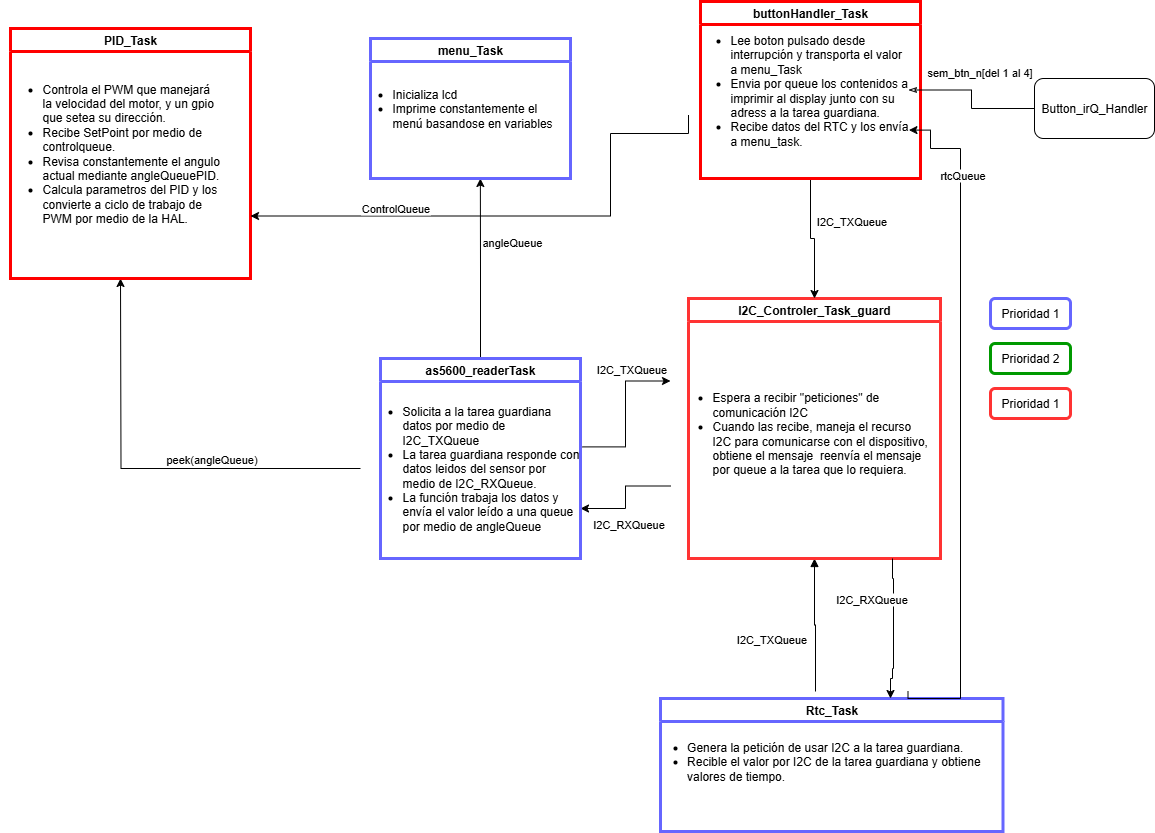

The diagram above was exported from draw.io. Its source (the exported page's mxGraphModel, read from the mxfile embedded in the PNG):
<mxGraphModel dx="1987" dy="440" grid="1" gridSize="10" guides="1" tooltips="1" connect="1" arrows="1" fold="1" page="1" pageScale="1" pageWidth="1169" pageHeight="1654" math="0" shadow="0">
  <root>
    <mxCell id="0" />
    <mxCell id="1" parent="0" />
    <mxCell id="VOyC7zUEXPeY-jzZsBtZ-7" style="edgeStyle=orthogonalEdgeStyle;rounded=0;orthogonalLoop=1;jettySize=auto;html=1;exitX=0.5;exitY=1;exitDx=0;exitDy=0;entryX=0.5;entryY=0;entryDx=0;entryDy=0;startArrow=block;startFill=1;endArrow=none;endFill=0;" parent="1" source="UsgH0Hc67lbQf6rvh-0h-29" target="VOyC7zUEXPeY-jzZsBtZ-2" edge="1">
      <mxGeometry relative="1" as="geometry" />
    </mxCell>
    <mxCell id="UsgH0Hc67lbQf6rvh-0h-29" value="I2C_Controler_Task_guard" style="swimlane;whiteSpace=wrap;html=1;strokeColor=#FF3333;strokeWidth=3;" parent="1" vertex="1">
      <mxGeometry x="168" y="707" width="252" height="260" as="geometry" />
    </mxCell>
    <mxCell id="48kDI-gSbKO08CkjebZ6-7" value="&lt;ul&gt;&lt;li&gt;Espera a recibir &quot;peticiones&quot; de comunicación I2C&lt;/li&gt;&lt;li&gt;Cuando las recibe, maneja el recurso I2C para comunicarse con el dispositivo, obtiene el mensaje&amp;nbsp; reenvía el mensaje por queue a la tarea que lo requiera.&lt;/li&gt;&lt;/ul&gt;" style="text;html=1;align=left;verticalAlign=middle;whiteSpace=wrap;rounded=0;" parent="UsgH0Hc67lbQf6rvh-0h-29" vertex="1">
      <mxGeometry x="-18" y="30" width="258" height="210" as="geometry" />
    </mxCell>
    <mxCell id="48kDI-gSbKO08CkjebZ6-9" style="edgeStyle=orthogonalEdgeStyle;rounded=0;orthogonalLoop=1;jettySize=auto;html=1;exitX=1;exitY=0.75;exitDx=0;exitDy=0;entryX=0;entryY=0.75;entryDx=0;entryDy=0;startArrow=classic;startFill=1;endArrow=none;endFill=0;" parent="1" source="UsgH0Hc67lbQf6rvh-0h-41" target="48kDI-gSbKO08CkjebZ6-7" edge="1">
      <mxGeometry relative="1" as="geometry" />
    </mxCell>
    <mxCell id="2ZL4L9p1ifdfGJ53go9E-19" style="edgeStyle=orthogonalEdgeStyle;rounded=0;orthogonalLoop=1;jettySize=auto;html=1;exitX=0.5;exitY=0;exitDx=0;exitDy=0;" parent="1" source="UsgH0Hc67lbQf6rvh-0h-41" edge="1">
      <mxGeometry relative="1" as="geometry">
        <mxPoint x="-40.14285714285711" y="587" as="targetPoint" />
      </mxGeometry>
    </mxCell>
    <mxCell id="UsgH0Hc67lbQf6rvh-0h-41" value="as5600_readerTask" style="swimlane;whiteSpace=wrap;html=1;strokeColor=#6666FF;strokeWidth=3;" parent="1" vertex="1">
      <mxGeometry x="-140" y="767" width="200" height="200" as="geometry" />
    </mxCell>
    <mxCell id="2ZL4L9p1ifdfGJ53go9E-18" style="edgeStyle=orthogonalEdgeStyle;rounded=0;orthogonalLoop=1;jettySize=auto;html=1;exitX=0;exitY=0.5;exitDx=0;exitDy=0;" parent="UsgH0Hc67lbQf6rvh-0h-41" source="eFnhD_aER4oXNUJmtq5H-1" edge="1">
      <mxGeometry relative="1" as="geometry">
        <mxPoint x="-260" y="-80" as="targetPoint" />
      </mxGeometry>
    </mxCell>
    <mxCell id="2ZL4L9p1ifdfGJ53go9E-20" value="peek(angleQueue)" style="edgeLabel;html=1;align=center;verticalAlign=middle;resizable=0;points=[];" parent="2ZL4L9p1ifdfGJ53go9E-18" connectable="0" vertex="1">
      <mxGeometry x="-0.3881" relative="1" as="geometry">
        <mxPoint x="-19" y="-10" as="offset" />
      </mxGeometry>
    </mxCell>
    <mxCell id="eFnhD_aER4oXNUJmtq5H-1" value="&lt;ul&gt;&lt;li&gt;Solicita a la tarea guardiana datos por medio de I2C_TXQueue&lt;/li&gt;&lt;li&gt;La tarea guardiana responde con datos leidos del sensor por medio de I2C_RXQueue.&lt;/li&gt;&lt;li&gt;La función trabaja los datos y envía el valor leído a una queue por medio de angleQueue&lt;/li&gt;&lt;/ul&gt;" style="text;html=1;align=left;verticalAlign=middle;whiteSpace=wrap;rounded=0;" parent="UsgH0Hc67lbQf6rvh-0h-41" vertex="1">
      <mxGeometry x="-20" y="20" width="220" height="180" as="geometry" />
    </mxCell>
    <mxCell id="7kKMHVhyt8LvaUEMZbjE-1" value="PID_Task" style="swimlane;whiteSpace=wrap;html=1;strokeColor=#FF0000;strokeWidth=3;" parent="1" vertex="1">
      <mxGeometry x="-510" y="437" width="240" height="250" as="geometry" />
    </mxCell>
    <mxCell id="cTWPVK8w4YGhr31RRn4q-1" value="&lt;ul&gt;&lt;li&gt;Controla el PWM que manejará la velocidad del motor, y un gpio que setea su dirección.&lt;/li&gt;&lt;li&gt;Recibe SetPoint por medio de controlqueue.&lt;/li&gt;&lt;li&gt;Revisa constantemente el angulo actual mediante angleQueuePID.&lt;/li&gt;&lt;li&gt;Calcula parametros del PID y los convierte a ciclo de trabajo de PWM por medio de la HAL.&amp;nbsp;&lt;/li&gt;&lt;/ul&gt;" style="text;html=1;align=left;verticalAlign=middle;whiteSpace=wrap;rounded=0;" parent="7kKMHVhyt8LvaUEMZbjE-1" vertex="1">
      <mxGeometry x="-10" y="30" width="220" height="190" as="geometry" />
    </mxCell>
    <mxCell id="48kDI-gSbKO08CkjebZ6-8" style="edgeStyle=orthogonalEdgeStyle;rounded=0;orthogonalLoop=1;jettySize=auto;html=1;exitX=0;exitY=0.25;exitDx=0;exitDy=0;entryX=1.009;entryY=0.38;entryDx=0;entryDy=0;entryPerimeter=0;endArrow=none;endFill=0;startArrow=classic;startFill=1;" parent="1" source="48kDI-gSbKO08CkjebZ6-7" target="eFnhD_aER4oXNUJmtq5H-1" edge="1">
      <mxGeometry relative="1" as="geometry" />
    </mxCell>
    <mxCell id="21XYlSJawVDpW_4mPy4W-1" value="Rtc_Task" style="swimlane;whiteSpace=wrap;html=1;startSize=23;strokeColor=#6666FF;strokeWidth=3;" parent="1" vertex="1">
      <mxGeometry x="140" y="1107" width="342.5" height="133" as="geometry" />
    </mxCell>
    <mxCell id="VOyC7zUEXPeY-jzZsBtZ-2" value="&lt;ul style=&quot;text-wrap-mode: nowrap;&quot;&gt;&lt;li style=&quot;text-align: left;&quot;&gt;Genera la petición de usar I2C a la tarea guardiana.&lt;/li&gt;&lt;li style=&quot;text-align: left;&quot;&gt;Recible el valor por I2C de la tarea guardiana y obtiene&amp;nbsp;&lt;br&gt;valores de tiempo.&lt;/li&gt;&lt;/ul&gt;" style="text;html=1;align=center;verticalAlign=middle;whiteSpace=wrap;rounded=0;strokeWidth=3;" parent="21XYlSJawVDpW_4mPy4W-1" vertex="1">
      <mxGeometry x="-30" y="-7" width="370" height="140" as="geometry" />
    </mxCell>
    <mxCell id="2ZL4L9p1ifdfGJ53go9E-9" style="edgeStyle=orthogonalEdgeStyle;rounded=0;orthogonalLoop=1;jettySize=auto;html=1;exitX=0.5;exitY=1;exitDx=0;exitDy=0;entryX=0.5;entryY=0;entryDx=0;entryDy=0;" parent="1" source="21XYlSJawVDpW_4mPy4W-5" target="UsgH0Hc67lbQf6rvh-0h-29" edge="1">
      <mxGeometry relative="1" as="geometry" />
    </mxCell>
    <mxCell id="2ZL4L9p1ifdfGJ53go9E-10" value="I2C_TXQueue" style="edgeLabel;html=1;align=center;verticalAlign=middle;resizable=0;points=[];" parent="2ZL4L9p1ifdfGJ53go9E-9" connectable="0" vertex="1">
      <mxGeometry x="-0.3265" y="1" relative="1" as="geometry">
        <mxPoint x="39" as="offset" />
      </mxGeometry>
    </mxCell>
    <mxCell id="21XYlSJawVDpW_4mPy4W-5" value="buttonHandler&lt;span style=&quot;background-color: transparent; color: light-dark(rgb(0, 0, 0), rgb(255, 255, 255));&quot;&gt;_Task&lt;/span&gt;" style="swimlane;whiteSpace=wrap;html=1;strokeColor=#FF0000;strokeWidth=3;" parent="1" vertex="1">
      <mxGeometry x="180" y="410" width="220" height="177" as="geometry" />
    </mxCell>
    <mxCell id="21XYlSJawVDpW_4mPy4W-6" value="&lt;ul&gt;&lt;li&gt;Lee boton pulsado desde interrupción y transporta el valor a menu_Task&lt;/li&gt;&lt;li&gt;Envia por queue los contenidos a imprimir al display junto con su adress a la tarea guardiana.&lt;/li&gt;&lt;li&gt;Recibe datos del RTC y los envía a menu_task.&lt;/li&gt;&lt;/ul&gt;" style="text;html=1;align=left;verticalAlign=middle;whiteSpace=wrap;rounded=0;" parent="21XYlSJawVDpW_4mPy4W-5" vertex="1">
      <mxGeometry x="-12" y="38.5" width="220" height="100" as="geometry" />
    </mxCell>
    <mxCell id="VOyC7zUEXPeY-jzZsBtZ-3" value="Button_irQ_Handler" style="rounded=1;whiteSpace=wrap;html=1;" parent="1" vertex="1">
      <mxGeometry x="514" y="487" width="120" height="60" as="geometry" />
    </mxCell>
    <mxCell id="VOyC7zUEXPeY-jzZsBtZ-4" style="edgeStyle=orthogonalEdgeStyle;rounded=0;orthogonalLoop=1;jettySize=auto;html=1;entryX=0;entryY=0.5;entryDx=0;entryDy=0;startArrow=classicThin;startFill=0;exitX=1;exitY=0.5;exitDx=0;exitDy=0;endArrow=none;endFill=0;" parent="1" source="21XYlSJawVDpW_4mPy4W-6" target="VOyC7zUEXPeY-jzZsBtZ-3" edge="1">
      <mxGeometry relative="1" as="geometry">
        <mxPoint x="420" y="517" as="sourcePoint" />
      </mxGeometry>
    </mxCell>
    <mxCell id="VOyC7zUEXPeY-jzZsBtZ-5" value="sem_btn_n[del 1 al 4]" style="edgeLabel;html=1;align=center;verticalAlign=middle;resizable=0;points=[];" parent="VOyC7zUEXPeY-jzZsBtZ-4" connectable="0" vertex="1">
      <mxGeometry x="-0.0844" y="-1" relative="1" as="geometry">
        <mxPoint x="8" y="-21" as="offset" />
      </mxGeometry>
    </mxCell>
    <mxCell id="VOyC7zUEXPeY-jzZsBtZ-6" style="edgeStyle=orthogonalEdgeStyle;rounded=0;orthogonalLoop=1;jettySize=auto;html=1;" parent="1" edge="1">
      <mxGeometry relative="1" as="geometry">
        <Array as="points">
          <mxPoint x="372" y="987" />
          <mxPoint x="373" y="987" />
          <mxPoint x="373" y="1077" />
          <mxPoint x="372" y="1077" />
          <mxPoint x="372" y="1087" />
          <mxPoint x="370" y="1087" />
        </Array>
        <mxPoint x="372" y="967" as="sourcePoint" />
        <mxPoint x="370" y="1107" as="targetPoint" />
      </mxGeometry>
    </mxCell>
    <mxCell id="VOyC7zUEXPeY-jzZsBtZ-11" value="Prioridad 1" style="rounded=1;whiteSpace=wrap;html=1;strokeColor=#6666FF;strokeWidth=3;" parent="1" vertex="1">
      <mxGeometry x="470" y="707" width="80" height="30" as="geometry" />
    </mxCell>
    <mxCell id="VOyC7zUEXPeY-jzZsBtZ-12" value="Prioridad 2" style="rounded=1;whiteSpace=wrap;html=1;strokeColor=#009900;strokeWidth=3;" parent="1" vertex="1">
      <mxGeometry x="470" y="752" width="80" height="30" as="geometry" />
    </mxCell>
    <mxCell id="VOyC7zUEXPeY-jzZsBtZ-13" value="Prioridad 1" style="rounded=1;whiteSpace=wrap;html=1;strokeColor=#FF3333;strokeWidth=3;" parent="1" vertex="1">
      <mxGeometry x="470" y="797" width="80" height="30" as="geometry" />
    </mxCell>
    <mxCell id="2ZL4L9p1ifdfGJ53go9E-4" value="menu_Task" style="swimlane;whiteSpace=wrap;html=1;strokeColor=#6666FF;strokeWidth=3;" parent="1" vertex="1">
      <mxGeometry x="-150" y="447" width="200" height="140" as="geometry" />
    </mxCell>
    <mxCell id="2ZL4L9p1ifdfGJ53go9E-5" value="&lt;ul&gt;&lt;li&gt;Inicializa lcd&amp;nbsp;&lt;/li&gt;&lt;li&gt;Imprime constantemente el menú basandose en variables&lt;/li&gt;&lt;/ul&gt;" style="text;html=1;align=left;verticalAlign=middle;whiteSpace=wrap;rounded=0;" parent="2ZL4L9p1ifdfGJ53go9E-4" vertex="1">
      <mxGeometry x="-20" y="20" width="220" height="100" as="geometry" />
    </mxCell>
    <mxCell id="2ZL4L9p1ifdfGJ53go9E-11" value="I2C_TXQueue" style="edgeLabel;html=1;align=center;verticalAlign=middle;resizable=0;points=[];" parent="1" connectable="0" vertex="1">
      <mxGeometry x="250" y="1047" as="geometry" />
    </mxCell>
    <mxCell id="2ZL4L9p1ifdfGJ53go9E-12" value="I2C_RXQueue" style="edgeLabel;html=1;align=center;verticalAlign=middle;resizable=0;points=[];" parent="1" connectable="0" vertex="1">
      <mxGeometry x="350" y="1007" as="geometry" />
    </mxCell>
    <mxCell id="2ZL4L9p1ifdfGJ53go9E-14" value="I2C_TXQueue" style="edgeLabel;html=1;align=center;verticalAlign=middle;resizable=0;points=[];" parent="1" connectable="0" vertex="1">
      <mxGeometry x="110" y="777" as="geometry" />
    </mxCell>
    <mxCell id="2ZL4L9p1ifdfGJ53go9E-15" value="I2C_RXQueue" style="edgeLabel;html=1;align=center;verticalAlign=middle;resizable=0;points=[];" parent="1" connectable="0" vertex="1">
      <mxGeometry x="130" y="907" as="geometry">
        <mxPoint x="-23" y="25" as="offset" />
      </mxGeometry>
    </mxCell>
    <mxCell id="2ZL4L9p1ifdfGJ53go9E-21" value="&lt;span style=&quot;color: rgb(0, 0, 0); font-family: Helvetica; font-size: 11px; font-style: normal; font-variant-ligatures: normal; font-variant-caps: normal; font-weight: 400; letter-spacing: normal; orphans: 2; text-align: center; text-indent: 0px; text-transform: none; widows: 2; word-spacing: 0px; -webkit-text-stroke-width: 0px; white-space: nowrap; background-color: rgb(255, 255, 255); text-decoration-thickness: initial; text-decoration-style: initial; text-decoration-color: initial; float: none; display: inline !important;&quot;&gt;angleQueue&lt;/span&gt;" style="text;whiteSpace=wrap;html=1;" parent="1" vertex="1">
      <mxGeometry x="-40" y="637" width="120" height="40" as="geometry" />
    </mxCell>
    <mxCell id="WwLYAxMjApDXRJLYP_N0-1" style="edgeStyle=orthogonalEdgeStyle;rounded=0;orthogonalLoop=1;jettySize=auto;html=1;exitX=0;exitY=0.75;exitDx=0;exitDy=0;entryX=1;entryY=0.75;entryDx=0;entryDy=0;" parent="1" source="21XYlSJawVDpW_4mPy4W-6" target="7kKMHVhyt8LvaUEMZbjE-1" edge="1">
      <mxGeometry relative="1" as="geometry">
        <Array as="points">
          <mxPoint x="90" y="542" />
          <mxPoint x="90" y="625" />
        </Array>
      </mxGeometry>
    </mxCell>
    <mxCell id="WwLYAxMjApDXRJLYP_N0-2" value="ControlQueue" style="edgeLabel;html=1;align=center;verticalAlign=middle;resizable=0;points=[];" parent="WwLYAxMjApDXRJLYP_N0-1" connectable="0" vertex="1">
      <mxGeometry x="0.4647" y="-1" relative="1" as="geometry">
        <mxPoint y="-7" as="offset" />
      </mxGeometry>
    </mxCell>
    <mxCell id="WwLYAxMjApDXRJLYP_N0-3" style="edgeStyle=orthogonalEdgeStyle;rounded=0;orthogonalLoop=1;jettySize=auto;html=1;exitX=0.75;exitY=0;exitDx=0;exitDy=0;entryX=1.002;entryY=0.901;entryDx=0;entryDy=0;entryPerimeter=0;" parent="1" source="VOyC7zUEXPeY-jzZsBtZ-2" target="21XYlSJawVDpW_4mPy4W-6" edge="1">
      <mxGeometry relative="1" as="geometry">
        <mxPoint x="460" y="559.5396728515625" as="targetPoint" />
        <Array as="points">
          <mxPoint x="440" y="1107" />
          <mxPoint x="440" y="557" />
          <mxPoint x="410" y="557" />
          <mxPoint x="410" y="539" />
        </Array>
      </mxGeometry>
    </mxCell>
    <mxCell id="WwLYAxMjApDXRJLYP_N0-4" value="rtcQueue" style="edgeLabel;html=1;align=center;verticalAlign=middle;resizable=0;points=[];" parent="WwLYAxMjApDXRJLYP_N0-3" connectable="0" vertex="1">
      <mxGeometry x="0.717" y="-1" relative="1" as="geometry">
        <mxPoint as="offset" />
      </mxGeometry>
    </mxCell>
  </root>
</mxGraphModel>